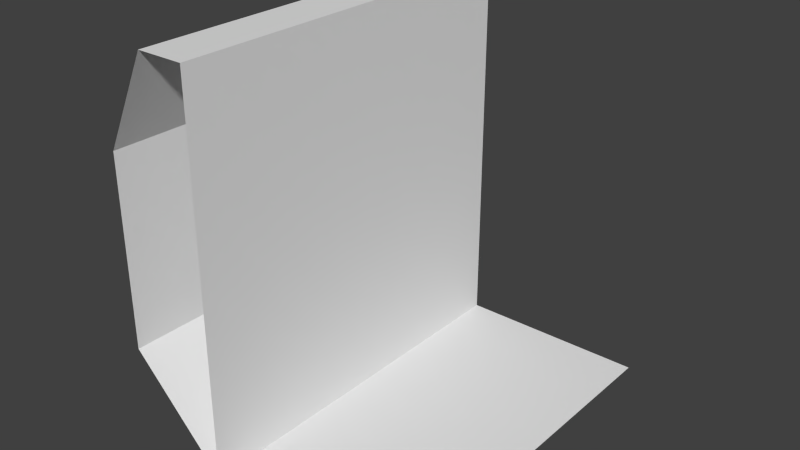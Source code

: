 # Source: wallOuter.blend  (saved by Blender 2.74.0; exported with 4.5.12 LTS)
import bpy
from mathutils import Matrix  # noqa: F401  (used for matrix-valued properties, if any)

bpy.ops.wm.read_factory_settings(use_empty=True)
scene = bpy.context.scene
scene.name = 'Scene'

# ---- collections
col_collection_1 = bpy.data.collections.new('Collection 1'); scene.collection.children.link(col_collection_1)

# ---- world
world_world = bpy.data.worlds.new('World'); scene.world = world_world
world_world.color = (0.05088, 0.05088, 0.05088)
world_world.use_sun_shadow = False
world_world.sun_shadow_jitter_overblur = 0.0
world_world.cycles.sampling_method = 'MANUAL'
world_world.cycles.sample_map_resolution = 256

# ---- meshes
me_plane = bpy.data.meshes.new('Plane')
me_plane.from_pydata([(1.997e-06, -1.0, 0.0), (1.997e-06, 1.0, 0.0), (1.997e-06, -1.0, 2.0), (1.997e-06, 1.0, 2.0), (-0.5, -1.0, 0.5), (-0.5, 1.0, 0.5), (-0.5, -1.0, 1.5), (-0.5, 1.0, 1.5), (-0.25, -1.0, 2.0), (-0.25, 1.0, 2.0), (1.0, -1.0, 0.0), (1.0, 1.0, 0.0)], [], [(0, 1, 3, 2), (7, 5, 4, 6), (7, 6, 8, 9), (9, 8, 2, 3), (0, 4, 5, 1), (11, 1, 0, 10)])
_uv = me_plane.uv_layers.new(name='UVMap')
_uv.uv.foreach_set('vector', [4.962e-09, 0.2812, 0.5, 0.2812, 0.5, 1.0, -5.463e-08, 1.0, 0.5, 0.6717, 0.5001, 0.2656, 1.0, 0.2656, 1.0, 0.672, 0.5, 0.6717, 1.0, 0.672, 0.9999, 0.8751, 0.4999, 0.8749, 0.4999, 0.8749, 0.9999, 0.8751, 1.0, 1.0, 0.5, 0.9996, 1.0, 0.0003701, 1.0, 0.2656, 0.5001, 0.2656, 0.5002, 9.578e-05, 0.5, 8.164e-05, 0.5, 0.2812, 4.962e-09, 0.2812, 4.47e-08, 8.174e-05])
me_plane.use_remesh_preserve_volume = False
me_plane.use_remesh_preserve_attributes = False
me_plane.use_mirror_vertex_groups = False
me_plane.update()

# ---- objects
ob_plane = bpy.data.objects.new('Plane', me_plane)

# ---- transforms, parenting, visibility, modifiers, constraints
ob_plane.location = (0.0, 0.0, 0.0)
ob_plane.scale = (0.5, 0.5, 0.5)
ob_plane.lineart.crease_threshold = 0.0

# ---- collection membership
col_collection_1.objects.link(ob_plane)

# ---- scene / render settings (as saved in the file)
scene.frame_start = 1; scene.frame_end = 250; scene.frame_set(1)
scene.render.engine = 'BLENDER_EEVEE_NEXT'
scene.render.resolution_percentage = 50
scene.render.dither_intensity = 0.0
scene.cycles.use_denoising = False
scene.cycles.samples = 10
scene.cycles.sampling_pattern = 'TABULATED_SOBOL'
scene.cycles.light_sampling_threshold = 0.0
scene.cycles.use_adaptive_sampling = False
scene.cycles.use_light_tree = False
scene.cycles.blur_glossy = 0.0
scene.cycles.pixel_filter_type = 'GAUSSIAN'
scene.cycles.sample_clamp_indirect = 0.0
scene.view_settings.view_transform = 'Standard'
bpy.context.view_layer.update()

# ---- added for rendering (the .blend has no active camera and no usable light): camera, sun
cam_auto = bpy.data.cameras.new('AutoCamera')
cam_auto.lens = 50.0
cam_auto.sensor_width = 36.0
cam_auto.clip_end = 1000.0
ob_auto_camera = bpy.data.objects.new('AutoCamera', cam_auto)
scene.collection.objects.link(ob_auto_camera)
ob_auto_camera.location = (1.60608, -1.7773, 1.68487)
ob_auto_camera.rotation_euler = (1.09748, -7.21219e-08, 0.694738)
scene.camera = ob_auto_camera
light_auto_sun = bpy.data.lights.new('AutoSun', 'SUN')
light_auto_sun.energy = 3.0
light_auto_sun.angle = 0.0523599
ob_auto_sun = bpy.data.objects.new('AutoSun', light_auto_sun)
scene.collection.objects.link(ob_auto_sun)
ob_auto_sun.rotation_euler = (0.872665, 0.174533, 0.523599)
bpy.context.view_layer.update()
